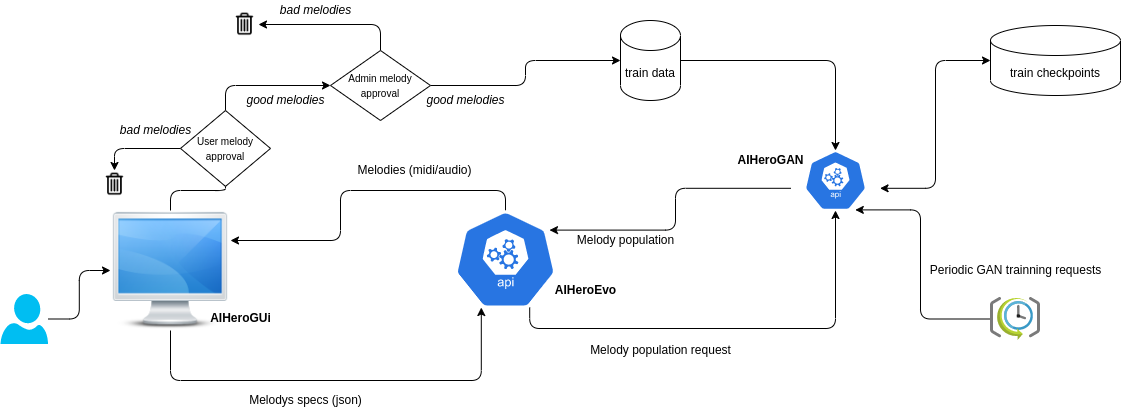

The diagram above was exported from draw.io. Its source (the exported page's mxGraphModel, read from the mxfile embedded in the PNG):
<mxGraphModel dx="2429" dy="709" grid="1" gridSize="10" guides="1" tooltips="1" connect="1" arrows="1" fold="1" page="1" pageScale="1" pageWidth="827" pageHeight="1169" math="0" shadow="0">
  <root>
    <mxCell id="0" />
    <mxCell id="1" parent="0" />
    <mxCell id="0iJM4gVwY3j-dKnDbFLX-1" style="edgeStyle=orthogonalEdgeStyle;orthogonalLoop=1;jettySize=auto;html=1;exitX=0.5;exitY=1;exitDx=0;exitDy=0;entryX=0.28;entryY=0.99;entryDx=0;entryDy=0;entryPerimeter=0;rounded=1;" edge="1" parent="1" source="0iJM4gVwY3j-dKnDbFLX-3" target="0iJM4gVwY3j-dKnDbFLX-7">
      <mxGeometry relative="1" as="geometry">
        <Array as="points">
          <mxPoint x="80" y="390" />
          <mxPoint x="391" y="390" />
        </Array>
      </mxGeometry>
    </mxCell>
    <mxCell id="0iJM4gVwY3j-dKnDbFLX-2" style="edgeStyle=orthogonalEdgeStyle;rounded=1;orthogonalLoop=1;jettySize=auto;html=1;exitX=0.5;exitY=0;exitDx=0;exitDy=0;entryX=0;entryY=0.5;entryDx=0;entryDy=0;startArrow=none;startFill=0;endArrow=classic;endFill=1;" edge="1" parent="1" source="0iJM4gVwY3j-dKnDbFLX-30" target="0iJM4gVwY3j-dKnDbFLX-22">
      <mxGeometry relative="1" as="geometry" />
    </mxCell>
    <mxCell id="0iJM4gVwY3j-dKnDbFLX-3" value="" style="shape=image;html=1;verticalAlign=top;verticalLabelPosition=bottom;labelBackgroundColor=#ffffff;imageAspect=0;aspect=fixed;image=https://cdn4.iconfinder.com/data/icons/Isloo_icons_by_IconFinder/128/screen_on.png" vertex="1" parent="1">
      <mxGeometry x="20" y="220" width="120" height="120" as="geometry" />
    </mxCell>
    <mxCell id="0iJM4gVwY3j-dKnDbFLX-4" value="&lt;b&gt;AIHeroGUi&lt;/b&gt;" style="text;html=1;align=center;verticalAlign=middle;resizable=0;points=[];autosize=1;strokeColor=none;fillColor=none;" vertex="1" parent="1">
      <mxGeometry x="110" y="318" width="80" height="20" as="geometry" />
    </mxCell>
    <mxCell id="0iJM4gVwY3j-dKnDbFLX-5" style="edgeStyle=orthogonalEdgeStyle;orthogonalLoop=1;jettySize=auto;html=1;exitX=0.5;exitY=0;exitDx=0;exitDy=0;exitPerimeter=0;entryX=1;entryY=0.25;entryDx=0;entryDy=0;rounded=1;" edge="1" parent="1" source="0iJM4gVwY3j-dKnDbFLX-7" target="0iJM4gVwY3j-dKnDbFLX-3">
      <mxGeometry relative="1" as="geometry" />
    </mxCell>
    <mxCell id="0iJM4gVwY3j-dKnDbFLX-6" style="edgeStyle=orthogonalEdgeStyle;orthogonalLoop=1;jettySize=auto;html=1;exitX=0.72;exitY=0.99;exitDx=0;exitDy=0;exitPerimeter=0;entryX=0.5;entryY=1;entryDx=0;entryDy=0;entryPerimeter=0;rounded=1;" edge="1" parent="1" source="0iJM4gVwY3j-dKnDbFLX-7" target="0iJM4gVwY3j-dKnDbFLX-11">
      <mxGeometry relative="1" as="geometry" />
    </mxCell>
    <mxCell id="0iJM4gVwY3j-dKnDbFLX-7" value="" style="sketch=0;html=1;dashed=0;whitespace=wrap;fillColor=#2875E2;strokeColor=#ffffff;points=[[0.005,0.63,0],[0.1,0.2,0],[0.9,0.2,0],[0.5,0,0],[0.995,0.63,0],[0.72,0.99,0],[0.5,1,0],[0.28,0.99,0]];shape=mxgraph.kubernetes.icon;prIcon=api" vertex="1" parent="1">
      <mxGeometry x="360" y="220" width="110" height="98" as="geometry" />
    </mxCell>
    <mxCell id="0iJM4gVwY3j-dKnDbFLX-8" value="&lt;b&gt;AIHeroEvo&lt;/b&gt;" style="text;html=1;align=center;verticalAlign=middle;resizable=0;points=[];autosize=1;strokeColor=none;fillColor=none;" vertex="1" parent="1">
      <mxGeometry x="455" y="290" width="80" height="20" as="geometry" />
    </mxCell>
    <mxCell id="0iJM4gVwY3j-dKnDbFLX-9" value="&lt;b&gt;AIHeroGAN&lt;/b&gt;" style="text;html=1;align=center;verticalAlign=middle;resizable=0;points=[];autosize=1;strokeColor=none;fillColor=none;" vertex="1" parent="1">
      <mxGeometry x="640" y="160" width="80" height="20" as="geometry" />
    </mxCell>
    <mxCell id="0iJM4gVwY3j-dKnDbFLX-10" style="edgeStyle=orthogonalEdgeStyle;orthogonalLoop=1;jettySize=auto;html=1;exitX=0.005;exitY=0.63;exitDx=0;exitDy=0;exitPerimeter=0;entryX=0.9;entryY=0.2;entryDx=0;entryDy=0;entryPerimeter=0;rounded=1;" edge="1" parent="1" source="0iJM4gVwY3j-dKnDbFLX-11" target="0iJM4gVwY3j-dKnDbFLX-7">
      <mxGeometry relative="1" as="geometry" />
    </mxCell>
    <mxCell id="0iJM4gVwY3j-dKnDbFLX-11" value="" style="sketch=0;html=1;dashed=0;whitespace=wrap;fillColor=#2875E2;strokeColor=#ffffff;points=[[0.005,0.63,0],[0.1,0.2,0],[0.9,0.2,0],[0.5,0,0],[0.995,0.63,0],[0.72,0.99,0],[0.5,1,0],[0.28,0.99,0]];shape=mxgraph.kubernetes.icon;prIcon=api" vertex="1" parent="1">
      <mxGeometry x="700" y="160" width="90" height="60" as="geometry" />
    </mxCell>
    <mxCell id="0iJM4gVwY3j-dKnDbFLX-12" value="Melodys specs (json)" style="text;html=1;align=center;verticalAlign=middle;resizable=0;points=[];autosize=1;strokeColor=none;fillColor=none;" vertex="1" parent="1">
      <mxGeometry x="150" y="400" width="130" height="20" as="geometry" />
    </mxCell>
    <mxCell id="0iJM4gVwY3j-dKnDbFLX-13" value="Melodies (midi/audio)" style="text;html=1;align=center;verticalAlign=middle;resizable=0;points=[];autosize=1;strokeColor=none;fillColor=none;" vertex="1" parent="1">
      <mxGeometry x="259" y="170" width="130" height="20" as="geometry" />
    </mxCell>
    <mxCell id="0iJM4gVwY3j-dKnDbFLX-14" value="Melody population request" style="text;html=1;align=center;verticalAlign=middle;resizable=0;points=[];autosize=1;strokeColor=none;fillColor=none;" vertex="1" parent="1">
      <mxGeometry x="490" y="350" width="160" height="20" as="geometry" />
    </mxCell>
    <mxCell id="0iJM4gVwY3j-dKnDbFLX-15" value="Melody population" style="text;html=1;align=center;verticalAlign=middle;resizable=0;points=[];autosize=1;strokeColor=none;fillColor=none;" vertex="1" parent="1">
      <mxGeometry x="480" y="240" width="110" height="20" as="geometry" />
    </mxCell>
    <mxCell id="0iJM4gVwY3j-dKnDbFLX-16" value="train checkpoints" style="shape=cylinder3;whiteSpace=wrap;html=1;boundedLbl=1;backgroundOutline=1;size=15;" vertex="1" parent="1">
      <mxGeometry x="900" y="35" width="130" height="70" as="geometry" />
    </mxCell>
    <mxCell id="0iJM4gVwY3j-dKnDbFLX-17" style="edgeStyle=orthogonalEdgeStyle;orthogonalLoop=1;jettySize=auto;html=1;exitX=0;exitY=0.5;exitDx=0;exitDy=0;exitPerimeter=0;entryX=0.995;entryY=0.63;entryDx=0;entryDy=0;entryPerimeter=0;rounded=1;endArrow=classic;endFill=1;startArrow=classic;startFill=1;" edge="1" parent="1" source="0iJM4gVwY3j-dKnDbFLX-16" target="0iJM4gVwY3j-dKnDbFLX-11">
      <mxGeometry relative="1" as="geometry">
        <mxPoint x="1060.7299999999998" y="269.99999999999994" as="sourcePoint" />
        <mxPoint x="819.28" y="311.7999999999999" as="targetPoint" />
      </mxGeometry>
    </mxCell>
    <mxCell id="0iJM4gVwY3j-dKnDbFLX-18" style="edgeStyle=orthogonalEdgeStyle;rounded=1;orthogonalLoop=1;jettySize=auto;html=1;exitX=1;exitY=0.5;exitDx=0;exitDy=0;exitPerimeter=0;startArrow=none;startFill=0;endArrow=classic;endFill=1;entryX=0.5;entryY=0;entryDx=0;entryDy=0;entryPerimeter=0;" edge="1" parent="1" source="0iJM4gVwY3j-dKnDbFLX-19" target="0iJM4gVwY3j-dKnDbFLX-11">
      <mxGeometry relative="1" as="geometry">
        <mxPoint x="740" y="70" as="targetPoint" />
      </mxGeometry>
    </mxCell>
    <mxCell id="0iJM4gVwY3j-dKnDbFLX-19" value="train data" style="shape=cylinder3;whiteSpace=wrap;html=1;boundedLbl=1;backgroundOutline=1;size=15;" vertex="1" parent="1">
      <mxGeometry x="530" y="30" width="60" height="80" as="geometry" />
    </mxCell>
    <mxCell id="0iJM4gVwY3j-dKnDbFLX-20" style="edgeStyle=orthogonalEdgeStyle;rounded=1;orthogonalLoop=1;jettySize=auto;html=1;exitX=1;exitY=0.5;exitDx=0;exitDy=0;entryX=0;entryY=0.5;entryDx=0;entryDy=0;entryPerimeter=0;startArrow=none;startFill=0;endArrow=classic;endFill=1;" edge="1" parent="1" source="0iJM4gVwY3j-dKnDbFLX-22" target="0iJM4gVwY3j-dKnDbFLX-19">
      <mxGeometry relative="1" as="geometry" />
    </mxCell>
    <mxCell id="0iJM4gVwY3j-dKnDbFLX-21" style="edgeStyle=orthogonalEdgeStyle;rounded=1;orthogonalLoop=1;jettySize=auto;html=1;entryX=1;entryY=0.5;entryDx=0;entryDy=0;exitX=0.5;exitY=0;exitDx=0;exitDy=0;" edge="1" parent="1" source="0iJM4gVwY3j-dKnDbFLX-22" target="0iJM4gVwY3j-dKnDbFLX-28">
      <mxGeometry relative="1" as="geometry">
        <Array as="points">
          <mxPoint x="290" y="34" />
        </Array>
      </mxGeometry>
    </mxCell>
    <mxCell id="0iJM4gVwY3j-dKnDbFLX-22" value="&lt;font style=&quot;font-size: 10px&quot;&gt;Admin melody approval&lt;/font&gt;" style="rhombus;whiteSpace=wrap;html=1;" vertex="1" parent="1">
      <mxGeometry x="240" y="60" width="100" height="70" as="geometry" />
    </mxCell>
    <mxCell id="0iJM4gVwY3j-dKnDbFLX-23" value="good melodies" style="text;html=1;align=center;verticalAlign=middle;resizable=0;points=[];autosize=1;strokeColor=none;fillColor=none;fontStyle=2" vertex="1" parent="1">
      <mxGeometry x="330" y="100" width="90" height="20" as="geometry" />
    </mxCell>
    <mxCell id="0iJM4gVwY3j-dKnDbFLX-24" style="edgeStyle=orthogonalEdgeStyle;orthogonalLoop=1;jettySize=auto;html=1;entryX=0.72;entryY=0.99;entryDx=0;entryDy=0;entryPerimeter=0;rounded=1;" edge="1" parent="1" source="0iJM4gVwY3j-dKnDbFLX-25" target="0iJM4gVwY3j-dKnDbFLX-11">
      <mxGeometry relative="1" as="geometry">
        <Array as="points">
          <mxPoint x="830" y="329" />
          <mxPoint x="830" y="219" />
        </Array>
      </mxGeometry>
    </mxCell>
    <mxCell id="0iJM4gVwY3j-dKnDbFLX-25" value="" style="sketch=0;aspect=fixed;html=1;points=[];align=center;image;fontSize=12;image=img/lib/mscae/SchedulerJobCollection.svg;" vertex="1" parent="1">
      <mxGeometry x="900" y="307" width="50" height="43" as="geometry" />
    </mxCell>
    <mxCell id="0iJM4gVwY3j-dKnDbFLX-26" value="Periodic GAN trainning requests" style="text;html=1;align=center;verticalAlign=middle;resizable=0;points=[];autosize=1;strokeColor=none;fillColor=none;" vertex="1" parent="1">
      <mxGeometry x="830" y="270" width="190" height="20" as="geometry" />
    </mxCell>
    <mxCell id="0iJM4gVwY3j-dKnDbFLX-27" value="bad melodies" style="text;html=1;align=center;verticalAlign=middle;resizable=0;points=[];autosize=1;strokeColor=none;fillColor=none;fontStyle=2" vertex="1" parent="1">
      <mxGeometry x="180" y="10" width="90" height="20" as="geometry" />
    </mxCell>
    <mxCell id="0iJM4gVwY3j-dKnDbFLX-28" value="" style="shape=image;html=1;verticalAlign=top;verticalLabelPosition=bottom;labelBackgroundColor=#ffffff;imageAspect=0;aspect=fixed;image=https://cdn4.iconfinder.com/data/icons/multimedia-75/512/multimedia-39-128.png" vertex="1" parent="1">
      <mxGeometry x="140" y="20" width="28" height="28" as="geometry" />
    </mxCell>
    <mxCell id="0iJM4gVwY3j-dKnDbFLX-29" style="edgeStyle=orthogonalEdgeStyle;rounded=1;orthogonalLoop=1;jettySize=auto;html=1;entryX=0.5;entryY=0;entryDx=0;entryDy=0;" edge="1" parent="1" source="0iJM4gVwY3j-dKnDbFLX-30" target="0iJM4gVwY3j-dKnDbFLX-33">
      <mxGeometry relative="1" as="geometry" />
    </mxCell>
    <mxCell id="0iJM4gVwY3j-dKnDbFLX-30" value="&lt;font style=&quot;font-size: 10px&quot;&gt;User melody approval&lt;/font&gt;" style="rhombus;whiteSpace=wrap;html=1;" vertex="1" parent="1">
      <mxGeometry x="90" y="120" width="90" height="75.9" as="geometry" />
    </mxCell>
    <mxCell id="0iJM4gVwY3j-dKnDbFLX-31" value="" style="edgeStyle=orthogonalEdgeStyle;rounded=1;orthogonalLoop=1;jettySize=auto;html=1;exitX=0.5;exitY=0;exitDx=0;exitDy=0;entryX=0.5;entryY=1;entryDx=0;entryDy=0;startArrow=none;startFill=0;endArrow=none;endFill=1;" edge="1" parent="1" source="0iJM4gVwY3j-dKnDbFLX-3" target="0iJM4gVwY3j-dKnDbFLX-30">
      <mxGeometry relative="1" as="geometry">
        <mxPoint x="80" y="220" as="sourcePoint" />
        <mxPoint x="240" y="92.05000000000007" as="targetPoint" />
      </mxGeometry>
    </mxCell>
    <mxCell id="0iJM4gVwY3j-dKnDbFLX-32" value="good melodies" style="text;html=1;align=center;verticalAlign=middle;resizable=0;points=[];autosize=1;strokeColor=none;fillColor=none;fontStyle=2" vertex="1" parent="1">
      <mxGeometry x="150" y="100" width="90" height="20" as="geometry" />
    </mxCell>
    <mxCell id="0iJM4gVwY3j-dKnDbFLX-33" value="" style="shape=image;html=1;verticalAlign=top;verticalLabelPosition=bottom;labelBackgroundColor=#ffffff;imageAspect=0;aspect=fixed;image=https://cdn4.iconfinder.com/data/icons/multimedia-75/512/multimedia-39-128.png" vertex="1" parent="1">
      <mxGeometry x="10" y="180" width="28" height="28" as="geometry" />
    </mxCell>
    <mxCell id="0iJM4gVwY3j-dKnDbFLX-34" value="bad melodies" style="text;html=1;align=center;verticalAlign=middle;resizable=0;points=[];autosize=1;strokeColor=none;fillColor=none;fontStyle=2" vertex="1" parent="1">
      <mxGeometry x="20" y="130" width="90" height="20" as="geometry" />
    </mxCell>
    <mxCell id="0iJM4gVwY3j-dKnDbFLX-35" style="edgeStyle=orthogonalEdgeStyle;rounded=1;orthogonalLoop=1;jettySize=auto;html=1;entryX=0;entryY=0.5;entryDx=0;entryDy=0;" edge="1" parent="1" source="0iJM4gVwY3j-dKnDbFLX-36" target="0iJM4gVwY3j-dKnDbFLX-3">
      <mxGeometry relative="1" as="geometry" />
    </mxCell>
    <mxCell id="0iJM4gVwY3j-dKnDbFLX-36" value="" style="verticalLabelPosition=bottom;html=1;verticalAlign=top;align=center;strokeColor=none;fillColor=#00BEF2;shape=mxgraph.azure.user;" vertex="1" parent="1">
      <mxGeometry x="-90" y="303.5" width="47.5" height="50" as="geometry" />
    </mxCell>
  </root>
</mxGraphModel>